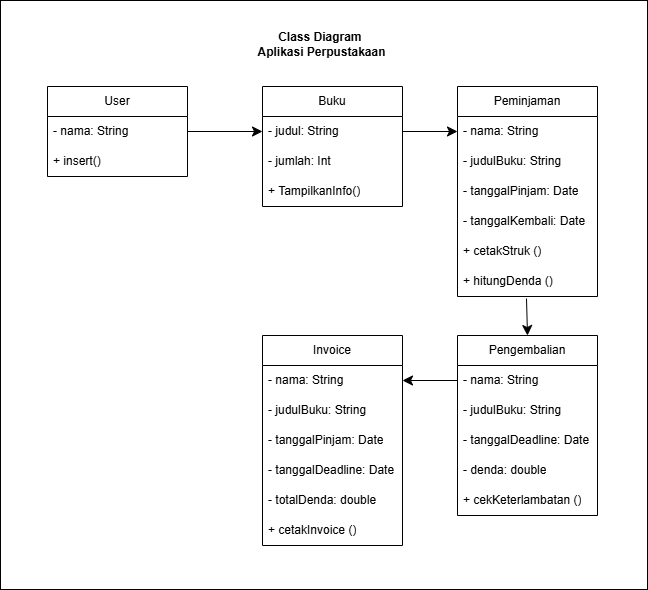

The diagram above was exported from draw.io. Its source (the exported page's mxGraphModel, read from the mxfile embedded in the PNG):
<mxGraphModel dx="1144" dy="886" grid="0" gridSize="10" guides="1" tooltips="1" connect="1" arrows="1" fold="1" page="0" pageScale="1" pageWidth="827" pageHeight="1169" math="0" shadow="0">
  <root>
    <mxCell id="0" />
    <mxCell id="1" parent="0" />
    <mxCell id="6lIeJB9KKhXblIdOu-IW-2" value="" style="verticalLabelPosition=bottom;verticalAlign=top;html=1;shape=mxgraph.basic.rect;fillColor2=none;strokeWidth=1;size=20;indent=5;" vertex="1" parent="1">
      <mxGeometry x="-370" y="76" width="647" height="589" as="geometry" />
    </mxCell>
    <mxCell id="VMKGM2oy-M-exh3s3aKB-1" value="Buku" style="swimlane;fontStyle=0;childLayout=stackLayout;horizontal=1;startSize=30;horizontalStack=0;resizeParent=1;resizeParentMax=0;resizeLast=0;collapsible=1;marginBottom=0;whiteSpace=wrap;html=1;" vertex="1" parent="1">
      <mxGeometry x="-108" y="162" width="140" height="120" as="geometry" />
    </mxCell>
    <mxCell id="VMKGM2oy-M-exh3s3aKB-2" value="- judul: String" style="text;strokeColor=none;fillColor=none;align=left;verticalAlign=middle;spacingLeft=4;spacingRight=4;overflow=hidden;points=[[0,0.5],[1,0.5]];portConstraint=eastwest;rotatable=0;whiteSpace=wrap;html=1;" vertex="1" parent="VMKGM2oy-M-exh3s3aKB-1">
      <mxGeometry y="30" width="140" height="30" as="geometry" />
    </mxCell>
    <mxCell id="VMKGM2oy-M-exh3s3aKB-3" value="- jumlah: Int" style="text;strokeColor=none;fillColor=none;align=left;verticalAlign=middle;spacingLeft=4;spacingRight=4;overflow=hidden;points=[[0,0.5],[1,0.5]];portConstraint=eastwest;rotatable=0;whiteSpace=wrap;html=1;" vertex="1" parent="VMKGM2oy-M-exh3s3aKB-1">
      <mxGeometry y="60" width="140" height="30" as="geometry" />
    </mxCell>
    <mxCell id="VMKGM2oy-M-exh3s3aKB-4" value="+ TampilkanInfo()" style="text;strokeColor=none;fillColor=none;align=left;verticalAlign=middle;spacingLeft=4;spacingRight=4;overflow=hidden;points=[[0,0.5],[1,0.5]];portConstraint=eastwest;rotatable=0;whiteSpace=wrap;html=1;" vertex="1" parent="VMKGM2oy-M-exh3s3aKB-1">
      <mxGeometry y="90" width="140" height="30" as="geometry" />
    </mxCell>
    <mxCell id="VMKGM2oy-M-exh3s3aKB-5" value="Peminjaman" style="swimlane;fontStyle=0;childLayout=stackLayout;horizontal=1;startSize=30;horizontalStack=0;resizeParent=1;resizeParentMax=0;resizeLast=0;collapsible=1;marginBottom=0;whiteSpace=wrap;html=1;" vertex="1" parent="1">
      <mxGeometry x="87" y="162" width="140" height="210" as="geometry" />
    </mxCell>
    <mxCell id="VMKGM2oy-M-exh3s3aKB-6" value="- nama: String" style="text;strokeColor=none;fillColor=none;align=left;verticalAlign=middle;spacingLeft=4;spacingRight=4;overflow=hidden;points=[[0,0.5],[1,0.5]];portConstraint=eastwest;rotatable=0;whiteSpace=wrap;html=1;" vertex="1" parent="VMKGM2oy-M-exh3s3aKB-5">
      <mxGeometry y="30" width="140" height="30" as="geometry" />
    </mxCell>
    <mxCell id="VMKGM2oy-M-exh3s3aKB-7" value="- judulBuku: String" style="text;strokeColor=none;fillColor=none;align=left;verticalAlign=middle;spacingLeft=4;spacingRight=4;overflow=hidden;points=[[0,0.5],[1,0.5]];portConstraint=eastwest;rotatable=0;whiteSpace=wrap;html=1;" vertex="1" parent="VMKGM2oy-M-exh3s3aKB-5">
      <mxGeometry y="60" width="140" height="30" as="geometry" />
    </mxCell>
    <mxCell id="VMKGM2oy-M-exh3s3aKB-8" value="- tanggalPinjam: Date" style="text;strokeColor=none;fillColor=none;align=left;verticalAlign=middle;spacingLeft=4;spacingRight=4;overflow=hidden;points=[[0,0.5],[1,0.5]];portConstraint=eastwest;rotatable=0;whiteSpace=wrap;html=1;" vertex="1" parent="VMKGM2oy-M-exh3s3aKB-5">
      <mxGeometry y="90" width="140" height="30" as="geometry" />
    </mxCell>
    <mxCell id="VMKGM2oy-M-exh3s3aKB-15" value="- tanggalKembali: Date" style="text;strokeColor=none;fillColor=none;align=left;verticalAlign=middle;spacingLeft=4;spacingRight=4;overflow=hidden;points=[[0,0.5],[1,0.5]];portConstraint=eastwest;rotatable=0;whiteSpace=wrap;html=1;" vertex="1" parent="VMKGM2oy-M-exh3s3aKB-5">
      <mxGeometry y="120" width="140" height="30" as="geometry" />
    </mxCell>
    <mxCell id="VMKGM2oy-M-exh3s3aKB-20" value="+ cetakStruk ()" style="text;strokeColor=none;fillColor=none;align=left;verticalAlign=middle;spacingLeft=4;spacingRight=4;overflow=hidden;points=[[0,0.5],[1,0.5]];portConstraint=eastwest;rotatable=0;whiteSpace=wrap;html=1;" vertex="1" parent="VMKGM2oy-M-exh3s3aKB-5">
      <mxGeometry y="150" width="140" height="30" as="geometry" />
    </mxCell>
    <mxCell id="VMKGM2oy-M-exh3s3aKB-21" value="+ hitungDenda ()" style="text;strokeColor=none;fillColor=none;align=left;verticalAlign=middle;spacingLeft=4;spacingRight=4;overflow=hidden;points=[[0,0.5],[1,0.5]];portConstraint=eastwest;rotatable=0;whiteSpace=wrap;html=1;" vertex="1" parent="VMKGM2oy-M-exh3s3aKB-5">
      <mxGeometry y="180" width="140" height="30" as="geometry" />
    </mxCell>
    <mxCell id="VMKGM2oy-M-exh3s3aKB-16" value="Pengembalian" style="swimlane;fontStyle=0;childLayout=stackLayout;horizontal=1;startSize=30;horizontalStack=0;resizeParent=1;resizeParentMax=0;resizeLast=0;collapsible=1;marginBottom=0;whiteSpace=wrap;html=1;" vertex="1" parent="1">
      <mxGeometry x="87" y="411" width="140" height="180" as="geometry" />
    </mxCell>
    <mxCell id="VMKGM2oy-M-exh3s3aKB-17" value="- nama: String" style="text;strokeColor=none;fillColor=none;align=left;verticalAlign=middle;spacingLeft=4;spacingRight=4;overflow=hidden;points=[[0,0.5],[1,0.5]];portConstraint=eastwest;rotatable=0;whiteSpace=wrap;html=1;" vertex="1" parent="VMKGM2oy-M-exh3s3aKB-16">
      <mxGeometry y="30" width="140" height="30" as="geometry" />
    </mxCell>
    <mxCell id="VMKGM2oy-M-exh3s3aKB-18" value="- judulBuku: String" style="text;strokeColor=none;fillColor=none;align=left;verticalAlign=middle;spacingLeft=4;spacingRight=4;overflow=hidden;points=[[0,0.5],[1,0.5]];portConstraint=eastwest;rotatable=0;whiteSpace=wrap;html=1;" vertex="1" parent="VMKGM2oy-M-exh3s3aKB-16">
      <mxGeometry y="60" width="140" height="30" as="geometry" />
    </mxCell>
    <mxCell id="VMKGM2oy-M-exh3s3aKB-19" value="- tanggalDeadline: Date" style="text;strokeColor=none;fillColor=none;align=left;verticalAlign=middle;spacingLeft=4;spacingRight=4;overflow=hidden;points=[[0,0.5],[1,0.5]];portConstraint=eastwest;rotatable=0;whiteSpace=wrap;html=1;" vertex="1" parent="VMKGM2oy-M-exh3s3aKB-16">
      <mxGeometry y="90" width="140" height="30" as="geometry" />
    </mxCell>
    <mxCell id="VMKGM2oy-M-exh3s3aKB-22" value="- denda: double" style="text;strokeColor=none;fillColor=none;align=left;verticalAlign=middle;spacingLeft=4;spacingRight=4;overflow=hidden;points=[[0,0.5],[1,0.5]];portConstraint=eastwest;rotatable=0;whiteSpace=wrap;html=1;" vertex="1" parent="VMKGM2oy-M-exh3s3aKB-16">
      <mxGeometry y="120" width="140" height="30" as="geometry" />
    </mxCell>
    <mxCell id="VMKGM2oy-M-exh3s3aKB-23" value="+ cekKeterlambatan ()" style="text;strokeColor=none;fillColor=none;align=left;verticalAlign=middle;spacingLeft=4;spacingRight=4;overflow=hidden;points=[[0,0.5],[1,0.5]];portConstraint=eastwest;rotatable=0;whiteSpace=wrap;html=1;" vertex="1" parent="VMKGM2oy-M-exh3s3aKB-16">
      <mxGeometry y="150" width="140" height="30" as="geometry" />
    </mxCell>
    <mxCell id="VMKGM2oy-M-exh3s3aKB-24" value="Invoice" style="swimlane;fontStyle=0;childLayout=stackLayout;horizontal=1;startSize=30;horizontalStack=0;resizeParent=1;resizeParentMax=0;resizeLast=0;collapsible=1;marginBottom=0;whiteSpace=wrap;html=1;" vertex="1" parent="1">
      <mxGeometry x="-108" y="411" width="140" height="210" as="geometry" />
    </mxCell>
    <mxCell id="VMKGM2oy-M-exh3s3aKB-25" value="- nama: String" style="text;strokeColor=none;fillColor=none;align=left;verticalAlign=middle;spacingLeft=4;spacingRight=4;overflow=hidden;points=[[0,0.5],[1,0.5]];portConstraint=eastwest;rotatable=0;whiteSpace=wrap;html=1;" vertex="1" parent="VMKGM2oy-M-exh3s3aKB-24">
      <mxGeometry y="30" width="140" height="30" as="geometry" />
    </mxCell>
    <mxCell id="VMKGM2oy-M-exh3s3aKB-26" value="- judulBuku: String" style="text;strokeColor=none;fillColor=none;align=left;verticalAlign=middle;spacingLeft=4;spacingRight=4;overflow=hidden;points=[[0,0.5],[1,0.5]];portConstraint=eastwest;rotatable=0;whiteSpace=wrap;html=1;" vertex="1" parent="VMKGM2oy-M-exh3s3aKB-24">
      <mxGeometry y="60" width="140" height="30" as="geometry" />
    </mxCell>
    <mxCell id="VMKGM2oy-M-exh3s3aKB-27" value="- tanggalPinjam: Date" style="text;strokeColor=none;fillColor=none;align=left;verticalAlign=middle;spacingLeft=4;spacingRight=4;overflow=hidden;points=[[0,0.5],[1,0.5]];portConstraint=eastwest;rotatable=0;whiteSpace=wrap;html=1;" vertex="1" parent="VMKGM2oy-M-exh3s3aKB-24">
      <mxGeometry y="90" width="140" height="30" as="geometry" />
    </mxCell>
    <mxCell id="VMKGM2oy-M-exh3s3aKB-28" value="- tanggalDeadline: Date" style="text;strokeColor=none;fillColor=none;align=left;verticalAlign=middle;spacingLeft=4;spacingRight=4;overflow=hidden;points=[[0,0.5],[1,0.5]];portConstraint=eastwest;rotatable=0;whiteSpace=wrap;html=1;" vertex="1" parent="VMKGM2oy-M-exh3s3aKB-24">
      <mxGeometry y="120" width="140" height="30" as="geometry" />
    </mxCell>
    <mxCell id="VMKGM2oy-M-exh3s3aKB-29" value="- totalDenda: double" style="text;strokeColor=none;fillColor=none;align=left;verticalAlign=middle;spacingLeft=4;spacingRight=4;overflow=hidden;points=[[0,0.5],[1,0.5]];portConstraint=eastwest;rotatable=0;whiteSpace=wrap;html=1;" vertex="1" parent="VMKGM2oy-M-exh3s3aKB-24">
      <mxGeometry y="150" width="140" height="30" as="geometry" />
    </mxCell>
    <mxCell id="VMKGM2oy-M-exh3s3aKB-30" value="+ cetakInvoice ()" style="text;strokeColor=none;fillColor=none;align=left;verticalAlign=middle;spacingLeft=4;spacingRight=4;overflow=hidden;points=[[0,0.5],[1,0.5]];portConstraint=eastwest;rotatable=0;whiteSpace=wrap;html=1;" vertex="1" parent="VMKGM2oy-M-exh3s3aKB-24">
      <mxGeometry y="180" width="140" height="30" as="geometry" />
    </mxCell>
    <mxCell id="VMKGM2oy-M-exh3s3aKB-47" value="User" style="swimlane;fontStyle=0;childLayout=stackLayout;horizontal=1;startSize=30;horizontalStack=0;resizeParent=1;resizeParentMax=0;resizeLast=0;collapsible=1;marginBottom=0;whiteSpace=wrap;html=1;" vertex="1" parent="1">
      <mxGeometry x="-323" y="162" width="140" height="90" as="geometry" />
    </mxCell>
    <mxCell id="VMKGM2oy-M-exh3s3aKB-48" value="- nama: String" style="text;strokeColor=none;fillColor=none;align=left;verticalAlign=middle;spacingLeft=4;spacingRight=4;overflow=hidden;points=[[0,0.5],[1,0.5]];portConstraint=eastwest;rotatable=0;whiteSpace=wrap;html=1;" vertex="1" parent="VMKGM2oy-M-exh3s3aKB-47">
      <mxGeometry y="30" width="140" height="30" as="geometry" />
    </mxCell>
    <mxCell id="VMKGM2oy-M-exh3s3aKB-50" value="+ insert()" style="text;strokeColor=none;fillColor=none;align=left;verticalAlign=middle;spacingLeft=4;spacingRight=4;overflow=hidden;points=[[0,0.5],[1,0.5]];portConstraint=eastwest;rotatable=0;whiteSpace=wrap;html=1;" vertex="1" parent="VMKGM2oy-M-exh3s3aKB-47">
      <mxGeometry y="60" width="140" height="30" as="geometry" />
    </mxCell>
    <mxCell id="VMKGM2oy-M-exh3s3aKB-56" style="edgeStyle=none;curved=1;rounded=0;orthogonalLoop=1;jettySize=auto;html=1;exitX=1;exitY=0.5;exitDx=0;exitDy=0;entryX=0;entryY=0.5;entryDx=0;entryDy=0;fontSize=12;startSize=8;endSize=8;" edge="1" parent="1" source="VMKGM2oy-M-exh3s3aKB-48" target="VMKGM2oy-M-exh3s3aKB-2">
      <mxGeometry relative="1" as="geometry" />
    </mxCell>
    <mxCell id="VMKGM2oy-M-exh3s3aKB-57" style="edgeStyle=none;curved=1;rounded=0;orthogonalLoop=1;jettySize=auto;html=1;exitX=1;exitY=0.5;exitDx=0;exitDy=0;entryX=0;entryY=0.5;entryDx=0;entryDy=0;fontSize=12;startSize=8;endSize=8;" edge="1" parent="1" source="VMKGM2oy-M-exh3s3aKB-2" target="VMKGM2oy-M-exh3s3aKB-6">
      <mxGeometry relative="1" as="geometry" />
    </mxCell>
    <mxCell id="VMKGM2oy-M-exh3s3aKB-58" style="edgeStyle=none;curved=1;rounded=0;orthogonalLoop=1;jettySize=auto;html=1;entryX=0.5;entryY=0;entryDx=0;entryDy=0;fontSize=12;startSize=8;endSize=8;" edge="1" parent="1" target="VMKGM2oy-M-exh3s3aKB-16">
      <mxGeometry relative="1" as="geometry">
        <mxPoint x="156" y="374" as="sourcePoint" />
      </mxGeometry>
    </mxCell>
    <mxCell id="VMKGM2oy-M-exh3s3aKB-59" style="edgeStyle=none;curved=1;rounded=0;orthogonalLoop=1;jettySize=auto;html=1;exitX=0;exitY=0.5;exitDx=0;exitDy=0;entryX=1;entryY=0.5;entryDx=0;entryDy=0;fontSize=12;startSize=8;endSize=8;" edge="1" parent="1" source="VMKGM2oy-M-exh3s3aKB-17" target="VMKGM2oy-M-exh3s3aKB-25">
      <mxGeometry relative="1" as="geometry" />
    </mxCell>
    <mxCell id="6lIeJB9KKhXblIdOu-IW-3" value="Class Diagram&amp;nbsp;&lt;div&gt;Aplikasi Perpustakaan&lt;/div&gt;" style="text;align=center;fontStyle=1;verticalAlign=middle;spacingLeft=3;spacingRight=3;strokeColor=none;rotatable=0;points=[[0,0.5],[1,0.5]];portConstraint=eastwest;html=1;" vertex="1" parent="1">
      <mxGeometry x="-89" y="107" width="80" height="26" as="geometry" />
    </mxCell>
  </root>
</mxGraphModel>